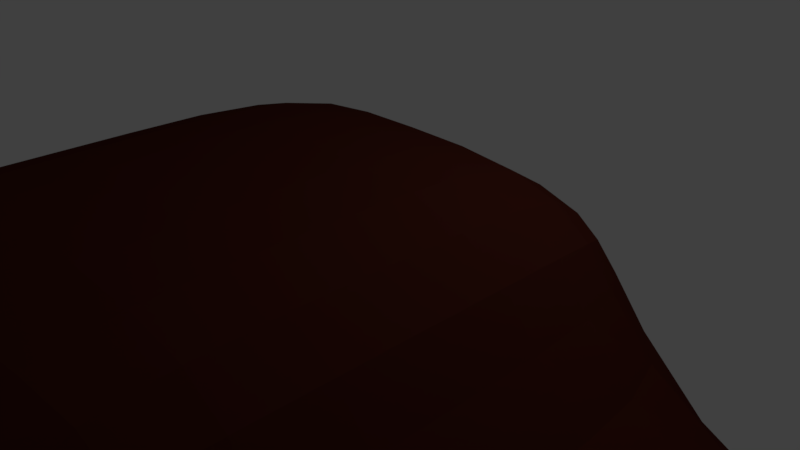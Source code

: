# Source: undergroundEnvironment.blend  (saved by Blender 2.79.0; exported with 4.5.12 LTS)
import bpy
from mathutils import Matrix  # noqa: F401  (used for matrix-valued properties, if any)

bpy.ops.wm.read_factory_settings(use_empty=True)
scene = bpy.context.scene
scene.name = 'Scene'

# ---- collections
col_collection_1 = bpy.data.collections.new('Collection 1'); scene.collection.children.link(col_collection_1)

# ---- materials (node trees are filled in below, after node groups)
mat_material_001 = bpy.data.materials.new('Material.001')
mat_material_001.alpha_threshold = 0.0
mat_material_001.use_transparent_shadow = False
mat_material_001.diffuse_color = (0.07658, 0.01617, 0.009834, 1.0)
mat_material_001.roughness = 0.5

# ---- material node trees

# ---- world
world_world_001 = bpy.data.worlds.new('World.001'); scene.world = world_world_001
world_world_001.color = (0.05088, 0.05088, 0.05088)
world_world_001.use_sun_shadow = False
world_world_001.sun_shadow_jitter_overblur = 0.0
world_world_001.cycles.sampling_method = 'MANUAL'

# ---- cameras
cam_camera = bpy.data.cameras.new('Camera')
cam_camera.clip_end = 100.0
cam_camera.lens = 35.0
cam_camera.sensor_width = 32.0
cam_camera.sensor_height = 18.0
cam_camera.ortho_scale = 7.314
cam_camera.dof.focus_distance = 0.0
cam_camera.dof.aperture_fstop = 128.0

# ---- lights
light_lamp = bpy.data.lights.new('Lamp', 'POINT')
light_lamp.transmission_factor = 0.0
light_lamp.cutoff_distance = 30.0
light_lamp.energy = 100.0
light_lamp.shadow_buffer_clip_start = 1.001
light_lamp.shadow_soft_size = 0.1
light_lamp.shadow_maximum_resolution = 0.006
light_lamp.use_absolute_resolution = True

# ---- meshes
me_cube_001 = bpy.data.meshes.new('Cube.001')
me_cube_001.from_pydata([(-1.0, -1.0, 1.0), (-1.0, 1.0, -1.0), (-1.0, 1.0, 1.0), (1.0, -1.0, -1.0), (1.0, -1.0, 1.0), (1.0, 1.0, -1.0), (1.0, 1.0, 1.0), (-2.694, 1.0, -1.0), (-2.694, -1.0, -1.0), (-2.694, -1.0, 1.0), (-2.694, 1.0, 1.0), (-1.0, -3.48, -1.0), (-1.0, -3.48, 1.0), (1.0, -3.48, 1.0), (1.0, -3.48, -1.0), (-2.694, -3.48, -1.0), (-2.694, -3.48, 1.0), (-1.0, -5.862, -1.0), (-1.0, -5.862, 1.0), (-2.694, -5.862, -1.0), (-2.694, -5.862, 1.0), (-1.0, 1.0, -4.065), (-1.0, -1.0, -4.065), (1.0, 1.0, -4.065), (1.0, -1.0, -4.065), (-2.694, 1.0, -4.065), (-2.694, -1.0, -4.065), (-1.0, -3.48, -4.065), (1.0, -3.48, -4.065), (-2.694, -3.48, -4.065), (-1.0, -5.862, -4.065), (-2.694, -5.862, -4.065), (13.69, -1.0, -1.0), (13.69, 1.0, -1.0), (13.69, -3.48, -4.065), (13.69, -3.48, -1.0), (13.69, -1.0, -4.065), (13.69, 1.0, -4.065), (17.42, -1.0, -1.0), (17.42, 1.0, -1.0), (17.42, -3.48, -4.065), (17.42, -3.48, -1.0), (17.42, -1.0, -4.065), (17.42, 1.0, -4.065), (13.69, 10.34, -4.065), (17.42, 10.34, -4.065), (13.69, 10.34, -1.0), (17.42, 10.34, -1.0), (13.69, 13.51, -4.065), (17.42, 13.51, -4.065), (13.69, 13.51, -1.0), (17.42, 13.51, -1.0), (-9.863, 10.87, 1.795), (-9.863, 10.87, 4.86), (-9.863, 14.04, 1.795), (-9.863, 14.04, 4.86), (13.69, -12.9, -4.065), (13.69, -12.9, -1.0), (17.42, -12.9, -4.065), (17.42, -12.9, -1.0), (31.88, -3.48, -4.065), (31.88, -3.48, -1.0), (31.88, -12.9, -4.065), (31.88, -12.9, -1.0), (34.83, -3.48, -4.065), (34.83, -3.48, -1.0), (34.83, -12.9, -4.065), (34.83, -12.9, -1.0), (31.88, 13.43, -4.065), (31.88, 13.43, -1.0), (34.83, 13.43, -4.065), (34.83, 13.43, -1.0), (39.18, -3.48, -4.065), (39.18, -3.48, -1.0), (39.18, 13.43, -4.065), (39.18, 13.43, -1.0), (31.88, 20.93, -4.065), (31.88, 20.93, -1.0), (34.83, 20.93, -4.065), (34.83, 20.93, -1.0), (34.83, 13.43, 2.209), (31.88, 13.43, 2.209), (34.83, 20.93, 2.209), (31.88, 20.93, 2.209), (51.74, -3.48, -4.065), (51.74, -3.48, -1.0), (51.74, 13.43, -4.065), (51.74, 13.43, -1.0), (57.72, -3.48, -4.065), (57.72, -3.48, -1.0), (57.72, 13.43, -4.065), (57.72, 13.43, -1.0), (51.74, 29.23, -4.065), (51.74, 29.23, -1.0), (57.72, 29.23, -4.065), (57.72, 29.23, -1.0), (13.69, 27.33, -4.065), (17.42, 27.33, -4.065), (13.69, 27.33, -1.0), (17.42, 27.33, -1.0), (13.69, 37.08, -4.065), (17.42, 37.08, -4.065), (13.69, 37.08, -1.0), (17.42, 37.08, -1.0), (-5.727, 27.33, -4.065), (-5.727, 27.33, -1.0), (-5.727, 37.08, -4.065), (-5.727, 37.08, -1.0)], [], [(0, 9, 10, 2), (1, 5, 6, 2), (5, 3, 4, 6), (9, 16, 15, 8), (28, 34, 36, 24), (6, 4, 0, 2), (8, 7, 10, 9), (7, 25, 21, 1), (2, 10, 7, 1), (0, 12, 16, 9), (14, 11, 12, 13), (11, 27, 30, 17), (4, 13, 12, 0), (3, 14, 13, 4), (14, 28, 27, 11), (17, 19, 20, 18), (16, 20, 19, 15), (11, 17, 18, 12), (12, 18, 20, 16), (21, 22, 24, 23), (21, 25, 26, 22), (29, 31, 30, 27), (26, 29, 27, 22), (22, 27, 28, 24), (19, 31, 29, 15), (3, 32, 35, 14), (1, 21, 23, 5), (17, 30, 31, 19), (35, 57, 56, 34), (36, 42, 43, 37), (23, 37, 33, 5), (14, 35, 34, 28), (24, 36, 37, 23), (5, 33, 32, 3), (38, 42, 40, 41), (39, 43, 42, 38), (37, 44, 46, 33), (34, 40, 42, 36), (32, 38, 41, 35), (33, 39, 38, 32), (44, 52, 53, 46), (33, 46, 47, 39), (39, 47, 45, 43), (43, 45, 44, 37), (49, 51, 99, 97), (47, 51, 49, 45), (45, 49, 48, 44), (46, 50, 51, 47), (52, 54, 55, 53), (46, 53, 55, 50), (48, 54, 52, 44), (50, 55, 54, 48), (57, 59, 58, 56), (41, 59, 57, 35), (41, 61, 63, 59), (34, 56, 58, 40), (61, 65, 67, 63), (40, 60, 61, 41), (58, 62, 60, 40), (59, 63, 62, 58), (64, 66, 67, 65), (61, 69, 71, 65), (62, 66, 64, 60), (63, 67, 66, 62), (69, 81, 80, 71), (60, 68, 69, 61), (64, 70, 68, 60), (71, 75, 73, 65), (73, 75, 87, 85), (64, 72, 74, 70), (65, 73, 72, 64), (70, 74, 75, 71), (76, 78, 79, 77), (68, 76, 77, 69), (70, 78, 76, 68), (71, 79, 78, 70), (81, 83, 82, 80), (71, 80, 82, 79), (79, 82, 83, 77), (77, 83, 81, 69), (84, 85, 89, 88), (72, 73, 85, 84), (74, 72, 84, 86), (75, 74, 86, 87), (89, 91, 90, 88), (86, 84, 88, 90), (90, 91, 95, 94), (85, 87, 91, 89), (93, 92, 94, 95), (86, 90, 94, 92), (87, 86, 92, 93), (91, 87, 93, 95), (99, 98, 102, 103), (48, 49, 97, 96), (51, 50, 98, 99), (50, 48, 96, 98), (100, 101, 103, 102), (100, 102, 107, 106), (97, 99, 103, 101), (96, 97, 101, 100), (105, 104, 106, 107), (96, 100, 106, 104), (98, 96, 104, 105), (102, 98, 105, 107)])
me_cube_001.materials.append(mat_material_001)
me_cube_001.use_remesh_preserve_volume = False
me_cube_001.use_remesh_preserve_attributes = False
me_cube_001.use_mirror_vertex_groups = False
me_cube_001.update()

# ---- objects
ob_cube = bpy.data.objects.new('Cube', me_cube_001)
ob_lamp = bpy.data.objects.new('Lamp', light_lamp)
ob_camera = bpy.data.objects.new('Camera', cam_camera)

# ---- transforms, parenting, visibility, modifiers, constraints
ob_cube.location = (0.0, 0.0, 0.0)
ob_cube.scale = (1.843, 1.843, 1.843)
ob_cube.lineart.crease_threshold = 0.0
_m = ob_cube.modifiers.new('Subsurf', 'SUBSURF')
_m.uv_smooth = 'PRESERVE_CORNERS'
_m.quality = 2
_m.levels = 2
_m.show_only_control_edges = False
_m = ob_cube.modifiers.new('Displace', 'DISPLACE')
_m.direction = 'X'
_m = ob_cube.modifiers.new('Displace.001', 'DISPLACE')
_m.direction = 'X'
ob_lamp.location = (4.076, 1.005, 5.904)
ob_lamp.rotation_euler = (0.6503, 0.05522, 1.866)
ob_lamp.lock_rotations_4d = False
ob_lamp.empty_display_type = 'ARROWS'
ob_lamp.color = (0.0, 0.0, 0.0, 0.0)
ob_lamp.lineart.crease_threshold = 0.0
ob_camera.location = (7.481, -6.508, 5.344)
ob_camera.rotation_euler = (1.109, 0.0, 0.8149)
ob_camera.lock_rotations_4d = False
ob_camera.empty_display_type = 'ARROWS'
ob_camera.color = (0.0, 0.0, 0.0, 0.0)
ob_camera.display_type = 'WIRE'
ob_camera.lineart.crease_threshold = 0.0

# ---- collection membership
col_collection_1.objects.link(ob_cube)
col_collection_1.objects.link(ob_lamp)
col_collection_1.objects.link(ob_camera)

# ---- scene / render settings (as saved in the file)
scene.camera = ob_camera
scene.frame_start = 1; scene.frame_end = 250; scene.frame_set(1)
scene.render.engine = 'BLENDER_EEVEE_NEXT'
scene.render.resolution_percentage = 50
scene.render.dither_intensity = 0.0
scene.cycles.use_denoising = False
scene.cycles.samples = 128
scene.cycles.sampling_pattern = 'TABULATED_SOBOL'
scene.cycles.use_adaptive_sampling = False
scene.cycles.use_light_tree = False
scene.cycles.blur_glossy = 0.0
scene.cycles.sample_clamp_indirect = 0.0
scene.view_settings.view_transform = 'Standard'
bpy.context.view_layer.update()
